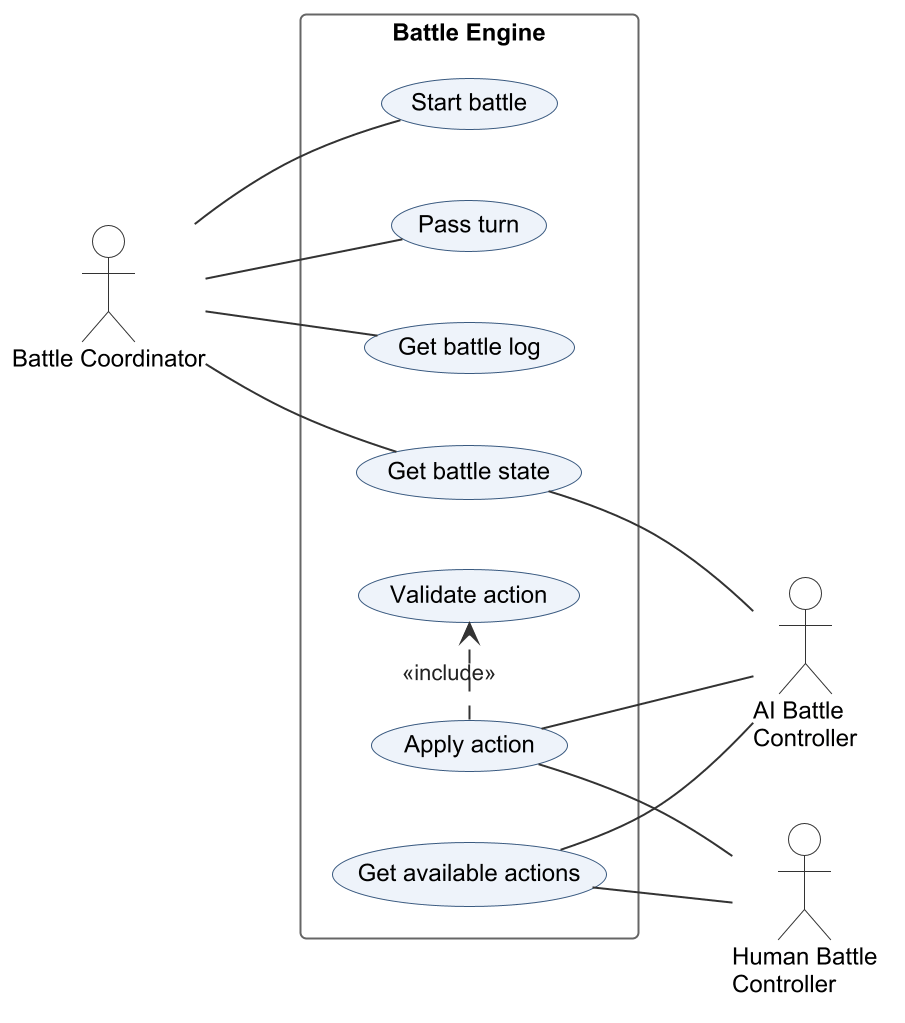

The diagram above was rendered by PlantUML. Its source (embedded in the PNG):
@startuml 03_uc_battle
skinparamlocked dpi 192
!include style.iuml
left to right direction

actor "Battle Coordinator" as BC

rectangle "Battle Engine" {
  usecase "Start battle" as S
  usecase "Pass turn" as N
  usecase "Get battle log" as L
  usecase "Get battle state" as G
  usecase "Get available actions" as A
  usecase "Apply action" as AA
  usecase "Validate action" as V
}

actor "AI Battle\nController" as ABC
actor "Human Battle\nController" as HBC

BC -- S
BC -- N
BC -- L
BC -- G
G -- ABC
A -- ABC
AA -- ABC
A -- HBC
AA -- HBC

AA .> V : <<include>>
@enduml